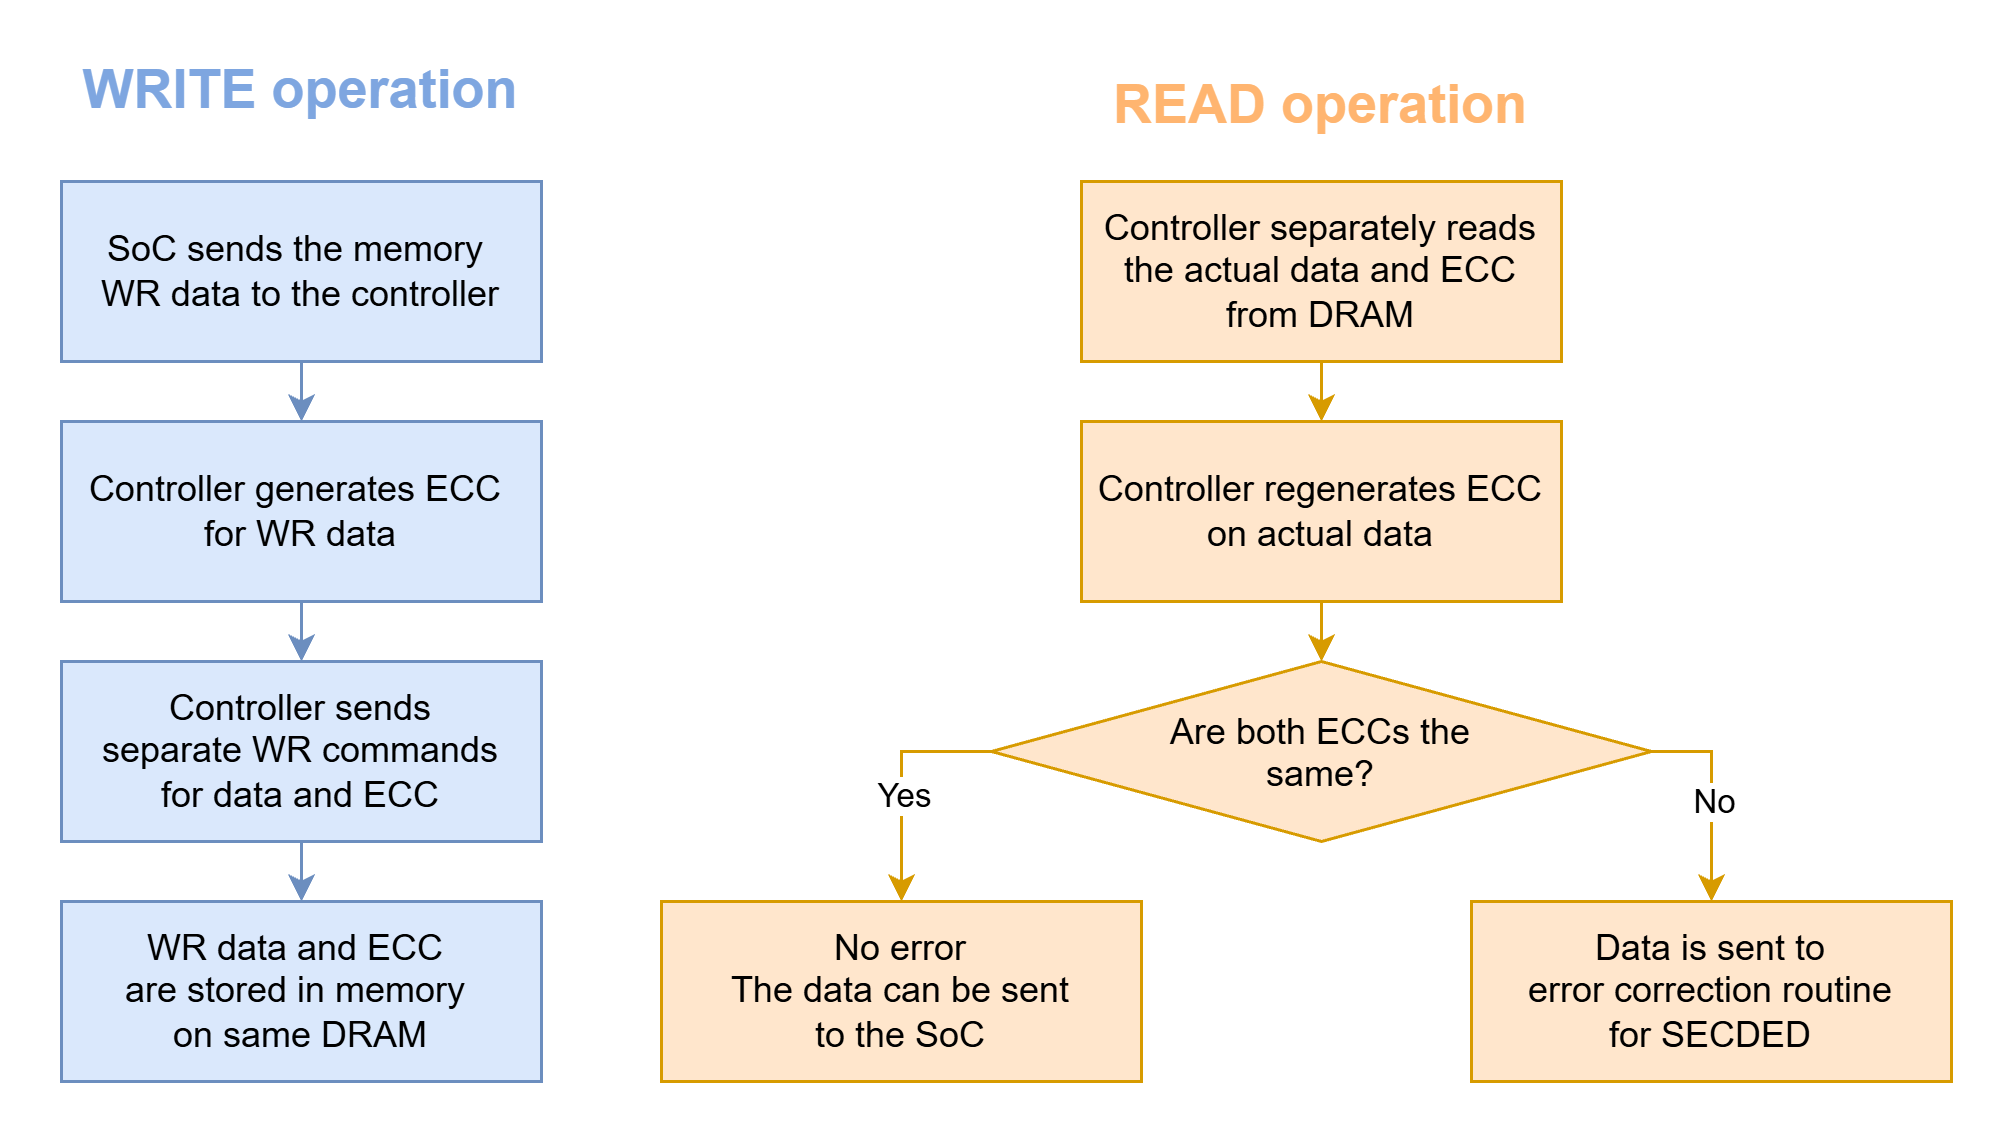

The diagram above was exported from draw.io. Its source (the exported page's mxGraphModel, read from the mxfile embedded in the PNG):
<mxGraphModel dx="2480" dy="2848" grid="1" gridSize="10" guides="1" tooltips="1" connect="1" arrows="1" fold="1" page="1" pageScale="1" pageWidth="827" pageHeight="1169" math="0" shadow="0">
  <root>
    <mxCell id="0" />
    <mxCell id="1" parent="0" />
    <mxCell id="2" parent="1" style="rounded=0;whiteSpace=wrap;html=1;fillColor=none;fontColor=#FFFFFF;strokeColor=#FFFFFF;" value="" vertex="1">
      <mxGeometry height="380" width="670" x="60" y="900" as="geometry" />
    </mxCell>
    <mxCell id="3" edge="1" parent="1" source="4" style="edgeStyle=orthogonalEdgeStyle;rounded=0;orthogonalLoop=1;jettySize=auto;html=1;exitX=0.5;exitY=1;exitDx=0;exitDy=0;entryX=0.5;entryY=0;entryDx=0;entryDy=0;fillColor=#dae8fc;strokeColor=#6c8ebf;" target="6">
      <mxGeometry relative="1" as="geometry" />
    </mxCell>
    <mxCell id="4" parent="1" style="rounded=0;whiteSpace=wrap;html=1;fillColor=#dae8fc;strokeColor=#6c8ebf;" value="SoC sends the memory&amp;nbsp;&lt;div&gt;WR data to the controller&lt;/div&gt;" vertex="1">
      <mxGeometry height="60" width="160" x="80" y="960" as="geometry" />
    </mxCell>
    <mxCell id="5" edge="1" parent="1" source="6" style="edgeStyle=orthogonalEdgeStyle;rounded=0;orthogonalLoop=1;jettySize=auto;html=1;exitX=0.5;exitY=1;exitDx=0;exitDy=0;entryX=0.5;entryY=0;entryDx=0;entryDy=0;fillColor=#dae8fc;strokeColor=#6c8ebf;" target="8">
      <mxGeometry relative="1" as="geometry">
        <mxPoint x="160" y="1110" as="targetPoint" />
      </mxGeometry>
    </mxCell>
    <mxCell id="6" parent="1" style="rounded=0;whiteSpace=wrap;html=1;align=center;fillColor=#dae8fc;strokeColor=#6c8ebf;" value="Controller generates ECC&amp;nbsp;&lt;div&gt;for WR data&lt;/div&gt;" vertex="1">
      <mxGeometry height="60" width="160" x="80" y="1040" as="geometry" />
    </mxCell>
    <mxCell id="7" edge="1" parent="1" source="8" style="edgeStyle=orthogonalEdgeStyle;rounded=0;orthogonalLoop=1;jettySize=auto;html=1;exitX=0.5;exitY=1;exitDx=0;exitDy=0;entryX=0.5;entryY=0;entryDx=0;entryDy=0;fillColor=#dae8fc;strokeColor=#6c8ebf;" target="9">
      <mxGeometry relative="1" as="geometry" />
    </mxCell>
    <mxCell id="8" parent="1" style="rounded=0;whiteSpace=wrap;html=1;fillColor=#dae8fc;strokeColor=#6c8ebf;fontStyle=0" value="Controller sends &lt;br&gt;separate WR commands &lt;br&gt;for data and ECC" vertex="1">
      <mxGeometry height="60" width="160" x="80" y="1120" as="geometry" />
    </mxCell>
    <mxCell id="9" parent="1" style="rounded=0;whiteSpace=wrap;html=1;fillColor=#dae8fc;strokeColor=#6c8ebf;fontStyle=0" value="WR data and ECC&amp;nbsp;&lt;div&gt;are stored in memory&amp;nbsp;&lt;div&gt;on same DRAM&lt;/div&gt;&lt;/div&gt;" vertex="1">
      <mxGeometry height="60" width="160" x="80" y="1200" as="geometry" />
    </mxCell>
    <mxCell id="10" edge="1" parent="1" source="11" style="edgeStyle=orthogonalEdgeStyle;rounded=0;orthogonalLoop=1;jettySize=auto;html=1;exitX=0.5;exitY=1;exitDx=0;exitDy=0;entryX=0.5;entryY=0;entryDx=0;entryDy=0;fillColor=#ffe6cc;strokeColor=#d79b00;" target="13">
      <mxGeometry relative="1" as="geometry" />
    </mxCell>
    <mxCell id="11" parent="1" style="rounded=0;whiteSpace=wrap;html=1;fillColor=#ffe6cc;strokeColor=#d79b00;" value="Controller separately reads the actual data and ECC from DRAM" vertex="1">
      <mxGeometry height="60" width="160" x="420" y="960" as="geometry" />
    </mxCell>
    <mxCell id="12" edge="1" parent="1" source="13" style="edgeStyle=orthogonalEdgeStyle;rounded=0;orthogonalLoop=1;jettySize=auto;html=1;exitX=0.5;exitY=1;exitDx=0;exitDy=0;entryX=0.5;entryY=0;entryDx=0;entryDy=0;fillColor=#ffe6cc;strokeColor=#d79b00;" target="20">
      <mxGeometry relative="1" as="geometry" />
    </mxCell>
    <mxCell id="13" parent="1" style="rounded=0;whiteSpace=wrap;html=1;fillColor=#ffe6cc;strokeColor=#d79b00;" value="Controller regenerates ECC on actual data" vertex="1">
      <mxGeometry height="60" width="160" x="420" y="1040" as="geometry" />
    </mxCell>
    <mxCell id="14" parent="1" style="rounded=0;whiteSpace=wrap;html=1;fillColor=#ffe6cc;strokeColor=#d79b00;" value="No error&lt;div&gt;The data can be sent &lt;br&gt;to the SoC&lt;/div&gt;" vertex="1">
      <mxGeometry height="60" width="160" x="280" y="1200" as="geometry" />
    </mxCell>
    <mxCell id="15" parent="1" style="rounded=0;whiteSpace=wrap;html=1;fillColor=#ffe6cc;strokeColor=#d79b00;" value="Data is sent to &lt;br&gt;error correction routine &lt;br&gt;for SECDED" vertex="1">
      <mxGeometry height="60" width="160" x="550" y="1200" as="geometry" />
    </mxCell>
    <mxCell id="16" edge="1" parent="1" source="20" style="edgeStyle=orthogonalEdgeStyle;rounded=0;orthogonalLoop=1;jettySize=auto;html=1;exitX=0;exitY=0.5;exitDx=0;exitDy=0;entryX=0.5;entryY=0;entryDx=0;entryDy=0;fillColor=#ffe6cc;strokeColor=#d79b00;" target="14">
      <mxGeometry relative="1" as="geometry" />
    </mxCell>
    <mxCell id="17" connectable="0" parent="16" style="edgeLabel;html=1;align=center;verticalAlign=middle;resizable=0;points=[];" value="Yes" vertex="1">
      <mxGeometry relative="1" x="0.0917" as="geometry">
        <mxPoint as="offset" />
      </mxGeometry>
    </mxCell>
    <mxCell id="18" edge="1" parent="1" source="20" style="edgeStyle=orthogonalEdgeStyle;rounded=0;orthogonalLoop=1;jettySize=auto;html=1;exitX=1;exitY=0.5;exitDx=0;exitDy=0;entryX=0.5;entryY=0;entryDx=0;entryDy=0;fillColor=#ffe6cc;strokeColor=#d79b00;" target="15">
      <mxGeometry relative="1" as="geometry" />
    </mxCell>
    <mxCell id="19" connectable="0" parent="18" style="edgeLabel;html=1;align=center;verticalAlign=middle;resizable=0;points=[];" value="No" vertex="1">
      <mxGeometry relative="1" x="0.019" as="geometry">
        <mxPoint as="offset" />
      </mxGeometry>
    </mxCell>
    <mxCell id="20" parent="1" style="rhombus;whiteSpace=wrap;html=1;shapeInside=1;fillColor=#ffe6cc;strokeColor=#d79b00;" value="Are both ECCs the same?" vertex="1">
      <mxGeometry height="60" width="220" x="390" y="1120" as="geometry" />
    </mxCell>
    <mxCell id="21" parent="1" style="text;html=1;whiteSpace=wrap;strokeColor=none;fillColor=none;align=center;verticalAlign=middle;rounded=0;fontStyle=1;fontColor=#7EA6E0;fontSize=18;" value="WRITE operation" vertex="1">
      <mxGeometry height="20" width="160" x="80" y="920" as="geometry" />
    </mxCell>
    <mxCell id="22" parent="1" style="text;html=1;whiteSpace=wrap;strokeColor=none;fillColor=none;align=center;verticalAlign=middle;rounded=0;fontStyle=1;fontColor=#FFB570;fontSize=18;" value="READ operation" vertex="1">
      <mxGeometry height="30" width="160" x="420" y="920" as="geometry" />
    </mxCell>
  </root>
</mxGraphModel>